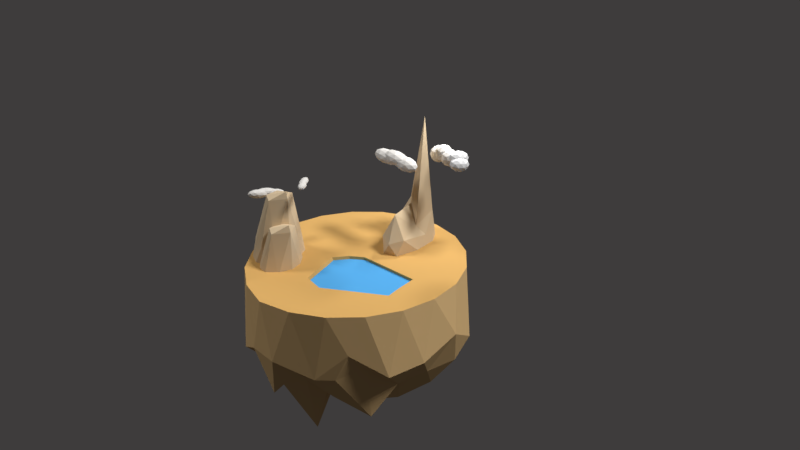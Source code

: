 # Source: Low_Poly_Floating_Island_only_one.blend  (saved by Blender 2.78.0; exported with 4.5.12 LTS)
import bpy
from mathutils import Matrix  # noqa: F401  (used for matrix-valued properties, if any)

bpy.ops.wm.read_factory_settings(use_empty=True)
scene = bpy.context.scene
scene.name = 'Scene'

# ---- collections
col_collection_1 = bpy.data.collections.new('Collection 1'); scene.collection.children.link(col_collection_1)

# ---- materials (node trees are filled in below, after node groups)
mat_material_007 = bpy.data.materials.new('Material.007')
mat_material_007.alpha_threshold = 0.0
mat_material_007.use_transparent_shadow = False
mat_material_007.diffuse_color = (0.7168, 0.6924, 0.6565, 1.0)
mat_material_007.roughness = 0.5
mat_material_005 = bpy.data.materials.new('Material.005')
mat_material_005.alpha_threshold = 0.0
mat_material_005.use_transparent_shadow = False
mat_material_005.diffuse_color = (0.6921, 0.539, 0.3485, 1.0)
mat_material_005.roughness = 0.5
mat_material_002 = bpy.data.materials.new('Material.002')
mat_material_002.alpha_threshold = 0.0
mat_material_002.use_transparent_shadow = False
mat_material_002.diffuse_color = (0.6939, 0.4678, 0.2195, 1.0)
mat_material_002.roughness = 0.5
mat_material_002.specular_intensity = 0.4688
mat_material_004 = bpy.data.materials.new('Material.004')
mat_material_004.alpha_threshold = 0.0
mat_material_004.use_transparent_shadow = False
mat_material_004.diffuse_color = (0.6799, 0.3994, 0.129, 1.0)
mat_material_004.roughness = 0.5
mat_material_006 = bpy.data.materials.new('Material.006')
mat_material_006.alpha_threshold = 0.0
mat_material_006.use_transparent_shadow = False
mat_material_006.diffuse_color = (0.09084, 0.3864, 0.7682, 1.0)
mat_material_006.roughness = 0.5

# ---- material node trees

# ---- world
world_world = bpy.data.worlds.new('World'); scene.world = world_world
world_world.color = (0.04825, 0.04525, 0.04525)
world_world.use_sun_shadow = False
world_world.sun_shadow_jitter_overblur = 0.0
world_world.cycles.sampling_method = 'MANUAL'

# ---- cameras
cam_camera = bpy.data.cameras.new('Camera')
cam_camera.clip_end = 100.0
cam_camera.lens = 35.0
cam_camera.sensor_width = 32.0
cam_camera.sensor_height = 18.0
cam_camera.ortho_scale = 7.314
cam_camera.dof.focus_distance = 0.0
cam_camera.dof.aperture_fstop = 128.0

# ---- lights
light_lamp = bpy.data.lights.new('Lamp', 'SUN')
light_lamp.transmission_factor = 0.0
light_lamp.cutoff_distance = 30.0
light_lamp.angle = 0.1993
light_lamp.energy = 1.0
light_lamp.shadow_buffer_clip_start = 1.001
light_lamp.shadow_soft_size = 0.1
light_lamp.shadow_cascade_max_distance = 1000.0
light_sun_001 = bpy.data.lights.new('Sun.001', 'POINT')
light_sun_001.transmission_factor = 0.0
light_sun_001.energy = 82.0
light_sun_001.shadow_buffer_clip_start = 0.5
light_sun_001.shadow_soft_size = 0.1
light_sun_001.shadow_maximum_resolution = 0.006
light_sun_001.use_absolute_resolution = True
light_sun = bpy.data.lights.new('Sun', 'SUN')
light_sun.transmission_factor = 0.0
light_sun.angle = 0.1993
light_sun.energy = 2.44
light_sun.shadow_buffer_clip_start = 0.5
light_sun.shadow_soft_size = 0.1
light_sun.shadow_cascade_max_distance = 1000.0

# ---- meshes
me_icosphere_013 = bpy.data.meshes.new('Icosphere.013')
me_icosphere_013.from_pydata([(0.9669, -0.3333, -1.0), (2.538, -1.151, -0.4472), (0.4752, -1.11, -0.4472), (-0.6084, -0.09862, -0.4472), (0.3189, 0.6454, -0.4472), (2.365, -0.04009, -0.4472), (1.568, -1.296, 0.4472), (-0.3131, -0.6672, 0.4472), (-0.3829, 0.4083, 0.4472), (1.349, 0.4808, 0.4472), (2.868, -0.6805, 0.4472), (0.9669, -0.3333, 1.0), (0.6884, -0.7933, -0.8507), (1.869, -0.8066, -0.8507), (1.541, -1.249, -0.5257), (2.768, -0.6612, -0.5257), (1.78, -0.1581, -0.8507), (-0.002688, -0.1803, -0.8507), (-0.2546, -0.6495, -0.5257), (0.5868, 0.2417, -0.8507), (-0.3233, 0.3742, -0.5257), (1.334, 0.4399, -0.5257), (3.044, -1.031, 2.936e-08), (2.93, -0.3731, 2.775e-08), (1.001, -1.345, 1.403e-08), (2.238, -1.378, 2.314e-08), (-0.6824, -0.4016, 3.768e-09), (-0.08241, -0.9832, 7.088e-09), (-0.2004, 0.6755, 5.433e-09), (-0.7155, 0.2278, 3.304e-09), (1.993, 0.3247, 1.97e-08), (0.7841, 0.7297, 1.1e-08), (2.457, -1.11, 0.5257), (0.5011, -1.072, 0.5257), (-0.5399, -0.1071, 0.5257), (0.3505, 0.5976, 0.5257), (2.295, -0.05398, 0.5257), (1.33, -0.9027, 0.8507), (2.048, -0.5249, 0.8507), (0.1942, -0.5226, 0.8507), (0.1413, 0.1137, 0.8507), (1.207, 0.1399, 0.8507), (4.108, -0.85, -1.0), (5.358, -1.557, -0.4472), (3.712, -1.659, -0.4472), (2.575, -0.6296, -0.4472), (3.379, 0.1567, -0.4472), (5.091, -0.4135, -0.4472), (4.643, -1.79, 0.4472), (2.932, -1.22, 0.4472), (2.745, -0.1039, 0.4472), (4.264, 0.04207, 0.4472), (5.529, -1.031, 0.4472), (4.108, -0.85, 1.0), (3.904, -1.335, -0.8507), (4.862, -1.272, -0.8507), (4.623, -1.746, -0.5257), (5.463, -1.024, -0.5257), (4.714, -0.6033, -0.8507), (3.215, -0.7232, -0.8507), (2.993, -1.203, -0.5257), (3.698, -0.2645, -0.8507), (2.813, -0.1408, -0.5257), (4.262, -0.003447, -0.5257), (5.683, -1.374, 2.644e-08), (5.512, -0.6971, 5.781e-08), (4.173, -1.872, -1.916e-08), (5.149, -1.815, -3.282e-09), (2.517, -0.9382, 8.711e-09), (3.173, -1.539, -1.451e-08), (2.88, 0.1798, 6.981e-08), (2.413, -0.2845, 4.103e-08), (4.76, -0.06318, 7.969e-08), (3.761, 0.2698, 8.435e-08), (5.301, -1.524, 0.5257), (3.736, -1.621, 0.5257), (2.651, -0.6408, 0.5257), (3.418, 0.1063, 0.5257), (5.048, -0.4368, 0.5257), (4.451, -1.412, 0.8507), (4.963, -0.9633, 0.8507), (3.435, -1.074, 0.8507), (3.315, -0.4142, 0.8507), (4.229, -0.3355, 0.8507), (2.563, -0.62, -0.6944), (4.054, -1.41, -0.1416), (2.02, -1.379, -0.1416), (0.8106, -0.3244, -0.1416), (1.776, 0.4066, -0.1416), (3.827, -0.2807, -0.1416), (3.035, -1.538, 0.7528), (1.102, -0.8917, 0.7528), (0.98, 0.2018, 0.7528), (2.742, 0.2642, 0.7528), (4.222, -0.8838, 0.7528), (2.381, -0.5573, 1.306), (2.278, -1.078, -0.545), (3.46, -1.092, -0.545), (3.11, -1.527, -0.2201), (4.255, -0.9103, -0.2201), (3.337, -0.4315, -0.545), (1.522, -0.4426, -0.545), (1.234, -0.8992, -0.2201), (2.122, -0.02401, -0.545), (1.111, 0.1431, -0.2201), (2.821, 0.1906, -0.2201), (4.454, -1.253, 0.3056), (4.309, -0.5852, 0.3056), (2.518, -1.605, 0.3056), (3.72, -1.625, 0.3056), (0.708, -0.6176, 0.3056), (1.388, -1.227, 0.3056), (1.188, 0.4603, 0.3056), (0.6424, 0.02308, 0.3056), (3.4, 0.1028, 0.3056), (2.206, 0.5028, 0.3056), (3.86, -1.33, 0.8314), (1.966, -1.314, 0.8314), (0.829, -0.3157, 0.8314), (1.74, 0.3819, 0.8314), (3.655, -0.2596, 0.8314), (2.765, -1.134, 1.156), (3.429, -0.7376, 1.156), (1.617, -0.7495, 1.156), (1.535, -0.1034, 1.156), (2.599, -0.07652, 1.156)], [], [(0, 13, 12), (1, 13, 15), (0, 12, 17), (0, 17, 19), (0, 19, 16), (1, 15, 22), (2, 14, 24), (3, 18, 26), (4, 20, 28), (5, 21, 30), (1, 22, 25), (2, 24, 27), (3, 26, 29), (4, 28, 31), (5, 30, 23), (6, 32, 37), (7, 33, 39), (8, 34, 40), (9, 35, 41), (10, 36, 38), (38, 41, 11), (38, 36, 41), (36, 9, 41), (41, 40, 11), (41, 35, 40), (35, 8, 40), (40, 39, 11), (40, 34, 39), (34, 7, 39), (39, 37, 11), (39, 33, 37), (33, 6, 37), (37, 38, 11), (37, 32, 38), (32, 10, 38), (23, 36, 10), (23, 30, 36), (30, 9, 36), (31, 35, 9), (31, 28, 35), (28, 8, 35), (29, 34, 8), (29, 26, 34), (26, 7, 34), (27, 33, 7), (27, 24, 33), (24, 6, 33), (25, 32, 6), (25, 22, 32), (22, 10, 32), (30, 31, 9), (30, 21, 31), (21, 4, 31), (28, 29, 8), (28, 20, 29), (20, 3, 29), (26, 27, 7), (26, 18, 27), (18, 2, 27), (24, 25, 6), (24, 14, 25), (14, 1, 25), (22, 23, 10), (22, 15, 23), (15, 5, 23), (16, 21, 5), (16, 19, 21), (19, 4, 21), (19, 20, 4), (19, 17, 20), (17, 3, 20), (17, 18, 3), (17, 12, 18), (12, 2, 18), (15, 16, 5), (15, 13, 16), (13, 0, 16), (12, 14, 2), (12, 13, 14), (13, 1, 14), (42, 55, 54), (43, 55, 57), (42, 54, 59), (42, 59, 61), (42, 61, 58), (43, 57, 64), (44, 56, 66), (45, 60, 68), (46, 62, 70), (47, 63, 72), (43, 64, 67), (44, 66, 69), (45, 68, 71), (46, 70, 73), (47, 72, 65), (48, 74, 79), (49, 75, 81), (50, 76, 82), (51, 77, 83), (52, 78, 80), (80, 83, 53), (80, 78, 83), (78, 51, 83), (83, 82, 53), (83, 77, 82), (77, 50, 82), (82, 81, 53), (82, 76, 81), (76, 49, 81), (81, 79, 53), (81, 75, 79), (75, 48, 79), (79, 80, 53), (79, 74, 80), (74, 52, 80), (65, 78, 52), (65, 72, 78), (72, 51, 78), (73, 77, 51), (73, 70, 77), (70, 50, 77), (71, 76, 50), (71, 68, 76), (68, 49, 76), (69, 75, 49), (69, 66, 75), (66, 48, 75), (67, 74, 48), (67, 64, 74), (64, 52, 74), (72, 73, 51), (72, 63, 73), (63, 46, 73), (70, 71, 50), (70, 62, 71), (62, 45, 71), (68, 69, 49), (68, 60, 69), (60, 44, 69), (66, 67, 48), (66, 56, 67), (56, 43, 67), (64, 65, 52), (64, 57, 65), (57, 47, 65), (58, 63, 47), (58, 61, 63), (61, 46, 63), (61, 62, 46), (61, 59, 62), (59, 45, 62), (59, 60, 45), (59, 54, 60), (54, 44, 60), (57, 58, 47), (57, 55, 58), (55, 42, 58), (54, 56, 44), (54, 55, 56), (55, 43, 56), (84, 97, 96), (85, 97, 99), (84, 96, 101), (84, 101, 103), (84, 103, 100), (85, 99, 106), (86, 98, 108), (87, 102, 110), (88, 104, 112), (89, 105, 114), (85, 106, 109), (86, 108, 111), (87, 110, 113), (88, 112, 115), (89, 114, 107), (90, 116, 121), (91, 117, 123), (92, 118, 124), (93, 119, 125), (94, 120, 122), (122, 125, 95), (122, 120, 125), (120, 93, 125), (125, 124, 95), (125, 119, 124), (119, 92, 124), (124, 123, 95), (124, 118, 123), (118, 91, 123), (123, 121, 95), (123, 117, 121), (117, 90, 121), (121, 122, 95), (121, 116, 122), (116, 94, 122), (107, 120, 94), (107, 114, 120), (114, 93, 120), (115, 119, 93), (115, 112, 119), (112, 92, 119), (113, 118, 92), (113, 110, 118), (110, 91, 118), (111, 117, 91), (111, 108, 117), (108, 90, 117), (109, 116, 90), (109, 106, 116), (106, 94, 116), (114, 115, 93), (114, 105, 115), (105, 88, 115), (112, 113, 92), (112, 104, 113), (104, 87, 113), (110, 111, 91), (110, 102, 111), (102, 86, 111), (108, 109, 90), (108, 98, 109), (98, 85, 109), (106, 107, 94), (106, 99, 107), (99, 89, 107), (100, 105, 89), (100, 103, 105), (103, 88, 105), (103, 104, 88), (103, 101, 104), (101, 87, 104), (101, 102, 87), (101, 96, 102), (96, 86, 102), (99, 100, 89), (99, 97, 100), (97, 84, 100), (96, 98, 86), (96, 97, 98), (97, 85, 98)])
me_icosphere_013.materials.append(mat_material_007)
me_icosphere_013.use_remesh_preserve_volume = False
me_icosphere_013.use_remesh_preserve_attributes = False
me_icosphere_013.use_mirror_vertex_groups = False
me_icosphere_013.update()
me_icosphere_012 = bpy.data.meshes.new('Icosphere.012')
me_icosphere_012.from_pydata([(0.0, 0.0, -1.0), (0.7236, -0.5257, -0.4472), (-0.2764, -0.8506, -0.4472), (-0.8944, 0.0, -0.4472), (-0.2764, 0.8506, -0.4472), (0.7236, 0.5257, -0.4472), (0.2764, -0.8506, 0.4472), (-0.7236, -0.5257, 0.4472), (-0.7236, 0.5257, 0.4472), (0.2764, 0.8506, 0.4472), (0.8944, 0.0, 0.4472), (0.0, 0.0, 1.0), (-0.1625, -0.5, -0.8507), (0.4253, -0.309, -0.8507), (0.2629, -0.809, -0.5257), (0.8506, 0.0, -0.5257), (0.4253, 0.309, -0.8507), (-0.5257, 0.0, -0.8507), (-0.6882, -0.5, -0.5257), (-0.1625, 0.5, -0.8507), (-0.6882, 0.5, -0.5257), (0.2629, 0.809, -0.5257), (0.9511, -0.309, 0.0), (0.9511, 0.309, 0.0), (0.0, -1.0, 0.0), (0.5878, -0.809, 0.0), (-0.9511, -0.309, 0.0), (-0.5878, -0.809, 0.0), (-0.5878, 0.809, 0.0), (-0.9511, 0.309, 0.0), (0.5878, 0.809, 0.0), (0.0, 1.0, 0.0), (0.6882, -0.5, 0.5257), (-0.2629, -0.809, 0.5257), (-0.8506, 0.0, 0.5257), (-0.2629, 0.809, 0.5257), (0.6882, 0.5, 0.5257), (0.1625, -0.5, 0.8507), (0.5257, 0.0, 0.8507), (-0.4253, -0.309, 0.8507), (-0.4253, 0.309, 0.8507), (0.1625, 0.5, 0.8507)], [], [(0, 13, 12), (1, 13, 15), (0, 12, 17), (0, 17, 19), (0, 19, 16), (1, 15, 22), (2, 14, 24), (3, 18, 26), (4, 20, 28), (5, 21, 30), (1, 22, 25), (2, 24, 27), (3, 26, 29), (4, 28, 31), (5, 30, 23), (6, 32, 37), (7, 33, 39), (8, 34, 40), (9, 35, 41), (10, 36, 38), (38, 41, 11), (38, 36, 41), (36, 9, 41), (41, 40, 11), (41, 35, 40), (35, 8, 40), (40, 39, 11), (40, 34, 39), (34, 7, 39), (39, 37, 11), (39, 33, 37), (33, 6, 37), (37, 38, 11), (37, 32, 38), (32, 10, 38), (23, 36, 10), (23, 30, 36), (30, 9, 36), (31, 35, 9), (31, 28, 35), (28, 8, 35), (29, 34, 8), (29, 26, 34), (26, 7, 34), (27, 33, 7), (27, 24, 33), (24, 6, 33), (25, 32, 6), (25, 22, 32), (22, 10, 32), (30, 31, 9), (30, 21, 31), (21, 4, 31), (28, 29, 8), (28, 20, 29), (20, 3, 29), (26, 27, 7), (26, 18, 27), (18, 2, 27), (24, 25, 6), (24, 14, 25), (14, 1, 25), (22, 23, 10), (22, 15, 23), (15, 5, 23), (16, 21, 5), (16, 19, 21), (19, 4, 21), (19, 20, 4), (19, 17, 20), (17, 3, 20), (17, 18, 3), (17, 12, 18), (12, 2, 18), (15, 16, 5), (15, 13, 16), (13, 0, 16), (12, 14, 2), (12, 13, 14), (13, 1, 14)])
me_icosphere_012.use_remesh_preserve_volume = False
me_icosphere_012.use_remesh_preserve_attributes = False
me_icosphere_012.use_mirror_vertex_groups = False
me_icosphere_012.update()
me_icosphere_011 = bpy.data.meshes.new('Icosphere.011')
me_icosphere_011.from_pydata([(0.0, 0.0, -1.0), (0.7236, -0.5257, -0.4472), (-0.2764, -0.8506, -0.4472), (-0.8944, 0.0, -0.4472), (-0.2764, 0.8506, -0.4472), (0.7236, 0.5257, -0.4472), (0.2764, -0.8506, 0.4472), (-0.7236, -0.5257, 0.4472), (-0.7236, 0.5257, 0.4472), (0.2764, 0.8506, 0.4472), (0.8944, 0.0, 0.4472), (0.0, 0.0, 1.0), (-0.1625, -0.5, -0.8507), (0.4253, -0.309, -0.8507), (0.2629, -0.809, -0.5257), (0.8506, 0.0, -0.5257), (0.4253, 0.309, -0.8507), (-0.5257, 0.0, -0.8507), (-0.6882, -0.5, -0.5257), (-0.1625, 0.5, -0.8507), (-0.6882, 0.5, -0.5257), (0.2629, 0.809, -0.5257), (0.9511, -0.309, 0.0), (0.9511, 0.309, 0.0), (0.0, -1.0, 0.0), (0.5878, -0.809, 0.0), (-0.9511, -0.309, 0.0), (-0.5878, -0.809, 0.0), (-0.5878, 0.809, 0.0), (-0.9511, 0.309, 0.0), (0.5878, 0.809, 0.0), (0.0, 1.0, 0.0), (0.6882, -0.5, 0.5257), (-0.2629, -0.809, 0.5257), (-0.8506, 0.0, 0.5257), (-0.2629, 0.809, 0.5257), (0.6882, 0.5, 0.5257), (0.1625, -0.5, 0.8507), (0.5257, 0.0, 0.8507), (-0.4253, -0.309, 0.8507), (-0.4253, 0.309, 0.8507), (0.1625, 0.5, 0.8507)], [], [(0, 13, 12), (1, 13, 15), (0, 12, 17), (0, 17, 19), (0, 19, 16), (1, 15, 22), (2, 14, 24), (3, 18, 26), (4, 20, 28), (5, 21, 30), (1, 22, 25), (2, 24, 27), (3, 26, 29), (4, 28, 31), (5, 30, 23), (6, 32, 37), (7, 33, 39), (8, 34, 40), (9, 35, 41), (10, 36, 38), (38, 41, 11), (38, 36, 41), (36, 9, 41), (41, 40, 11), (41, 35, 40), (35, 8, 40), (40, 39, 11), (40, 34, 39), (34, 7, 39), (39, 37, 11), (39, 33, 37), (33, 6, 37), (37, 38, 11), (37, 32, 38), (32, 10, 38), (23, 36, 10), (23, 30, 36), (30, 9, 36), (31, 35, 9), (31, 28, 35), (28, 8, 35), (29, 34, 8), (29, 26, 34), (26, 7, 34), (27, 33, 7), (27, 24, 33), (24, 6, 33), (25, 32, 6), (25, 22, 32), (22, 10, 32), (30, 31, 9), (30, 21, 31), (21, 4, 31), (28, 29, 8), (28, 20, 29), (20, 3, 29), (26, 27, 7), (26, 18, 27), (18, 2, 27), (24, 25, 6), (24, 14, 25), (14, 1, 25), (22, 23, 10), (22, 15, 23), (15, 5, 23), (16, 21, 5), (16, 19, 21), (19, 4, 21), (19, 20, 4), (19, 17, 20), (17, 3, 20), (17, 18, 3), (17, 12, 18), (12, 2, 18), (15, 16, 5), (15, 13, 16), (13, 0, 16), (12, 14, 2), (12, 13, 14), (13, 1, 14)])
me_icosphere_011.use_remesh_preserve_volume = False
me_icosphere_011.use_remesh_preserve_attributes = False
me_icosphere_011.use_mirror_vertex_groups = False
me_icosphere_011.update()
me_icosphere_010 = bpy.data.meshes.new('Icosphere.010')
me_icosphere_010.from_pydata([(0.9669, -0.3333, -1.0), (2.538, -1.151, -0.4472), (0.4752, -1.11, -0.4472), (-0.6084, -0.09862, -0.4472), (0.3189, 0.6454, -0.4472), (2.365, -0.04009, -0.4472), (1.568, -1.296, 0.4472), (-0.3131, -0.6672, 0.4472), (-0.3829, 0.4083, 0.4472), (1.349, 0.4808, 0.4472), (2.868, -0.6805, 0.4472), (0.9669, -0.3333, 1.0), (0.6884, -0.7933, -0.8507), (1.869, -0.8066, -0.8507), (1.541, -1.249, -0.5257), (2.768, -0.6612, -0.5257), (1.78, -0.1581, -0.8507), (-0.002688, -0.1803, -0.8507), (-0.2546, -0.6495, -0.5257), (0.5868, 0.2417, -0.8507), (-0.3233, 0.3742, -0.5257), (1.334, 0.4399, -0.5257), (3.044, -1.031, 2.936e-08), (2.93, -0.3731, 2.775e-08), (1.001, -1.345, 1.403e-08), (2.238, -1.378, 2.314e-08), (-0.6824, -0.4016, 3.768e-09), (-0.08241, -0.9832, 7.088e-09), (-0.2004, 0.6755, 5.433e-09), (-0.7155, 0.2278, 3.304e-09), (1.993, 0.3247, 1.97e-08), (0.7841, 0.7297, 1.1e-08), (2.457, -1.11, 0.5257), (0.5011, -1.072, 0.5257), (-0.5399, -0.1071, 0.5257), (0.3505, 0.5976, 0.5257), (2.295, -0.05398, 0.5257), (1.33, -0.9027, 0.8507), (2.048, -0.5249, 0.8507), (0.1942, -0.5226, 0.8507), (0.1413, 0.1137, 0.8507), (1.207, 0.1399, 0.8507), (4.108, -0.85, -1.0), (5.358, -1.557, -0.4472), (3.712, -1.659, -0.4472), (2.575, -0.6296, -0.4472), (3.379, 0.1567, -0.4472), (5.091, -0.4135, -0.4472), (4.643, -1.79, 0.4472), (2.932, -1.22, 0.4472), (2.745, -0.1039, 0.4472), (4.264, 0.04207, 0.4472), (5.529, -1.031, 0.4472), (4.108, -0.85, 1.0), (3.904, -1.335, -0.8507), (4.862, -1.272, -0.8507), (4.623, -1.746, -0.5257), (5.463, -1.024, -0.5257), (4.714, -0.6033, -0.8507), (3.215, -0.7232, -0.8507), (2.993, -1.203, -0.5257), (3.698, -0.2645, -0.8507), (2.813, -0.1408, -0.5257), (4.262, -0.003447, -0.5257), (5.683, -1.374, 2.644e-08), (5.512, -0.6971, 5.781e-08), (4.173, -1.872, -1.916e-08), (5.149, -1.815, -3.282e-09), (2.517, -0.9382, 8.711e-09), (3.173, -1.539, -1.451e-08), (2.88, 0.1798, 6.981e-08), (2.413, -0.2845, 4.103e-08), (4.76, -0.06318, 7.969e-08), (3.761, 0.2698, 8.435e-08), (5.301, -1.524, 0.5257), (3.736, -1.621, 0.5257), (2.651, -0.6408, 0.5257), (3.418, 0.1063, 0.5257), (5.048, -0.4368, 0.5257), (4.451, -1.412, 0.8507), (4.963, -0.9633, 0.8507), (3.435, -1.074, 0.8507), (3.315, -0.4142, 0.8507), (4.229, -0.3355, 0.8507), (2.563, -0.62, -0.6944), (4.054, -1.41, -0.1416), (2.02, -1.379, -0.1416), (0.8106, -0.3244, -0.1416), (1.776, 0.4066, -0.1416), (3.827, -0.2807, -0.1416), (3.035, -1.538, 0.7528), (1.102, -0.8917, 0.7528), (0.98, 0.2018, 0.7528), (2.742, 0.2642, 0.7528), (4.222, -0.8838, 0.7528), (2.381, -0.5573, 1.306), (2.278, -1.078, -0.545), (3.46, -1.092, -0.545), (3.11, -1.527, -0.2201), (4.255, -0.9103, -0.2201), (3.337, -0.4315, -0.545), (1.522, -0.4426, -0.545), (1.234, -0.8992, -0.2201), (2.122, -0.02401, -0.545), (1.111, 0.1431, -0.2201), (2.821, 0.1906, -0.2201), (4.454, -1.253, 0.3056), (4.309, -0.5852, 0.3056), (2.518, -1.605, 0.3056), (3.72, -1.625, 0.3056), (0.708, -0.6176, 0.3056), (1.388, -1.227, 0.3056), (1.188, 0.4603, 0.3056), (0.6424, 0.02308, 0.3056), (3.4, 0.1028, 0.3056), (2.206, 0.5028, 0.3056), (3.86, -1.33, 0.8314), (1.966, -1.314, 0.8314), (0.829, -0.3157, 0.8314), (1.74, 0.3819, 0.8314), (3.655, -0.2596, 0.8314), (2.765, -1.134, 1.156), (3.429, -0.7376, 1.156), (1.617, -0.7495, 1.156), (1.535, -0.1034, 1.156), (2.599, -0.07652, 1.156)], [], [(0, 13, 12), (1, 13, 15), (0, 12, 17), (0, 17, 19), (0, 19, 16), (1, 15, 22), (2, 14, 24), (3, 18, 26), (4, 20, 28), (5, 21, 30), (1, 22, 25), (2, 24, 27), (3, 26, 29), (4, 28, 31), (5, 30, 23), (6, 32, 37), (7, 33, 39), (8, 34, 40), (9, 35, 41), (10, 36, 38), (38, 41, 11), (38, 36, 41), (36, 9, 41), (41, 40, 11), (41, 35, 40), (35, 8, 40), (40, 39, 11), (40, 34, 39), (34, 7, 39), (39, 37, 11), (39, 33, 37), (33, 6, 37), (37, 38, 11), (37, 32, 38), (32, 10, 38), (23, 36, 10), (23, 30, 36), (30, 9, 36), (31, 35, 9), (31, 28, 35), (28, 8, 35), (29, 34, 8), (29, 26, 34), (26, 7, 34), (27, 33, 7), (27, 24, 33), (24, 6, 33), (25, 32, 6), (25, 22, 32), (22, 10, 32), (30, 31, 9), (30, 21, 31), (21, 4, 31), (28, 29, 8), (28, 20, 29), (20, 3, 29), (26, 27, 7), (26, 18, 27), (18, 2, 27), (24, 25, 6), (24, 14, 25), (14, 1, 25), (22, 23, 10), (22, 15, 23), (15, 5, 23), (16, 21, 5), (16, 19, 21), (19, 4, 21), (19, 20, 4), (19, 17, 20), (17, 3, 20), (17, 18, 3), (17, 12, 18), (12, 2, 18), (15, 16, 5), (15, 13, 16), (13, 0, 16), (12, 14, 2), (12, 13, 14), (13, 1, 14), (42, 55, 54), (43, 55, 57), (42, 54, 59), (42, 59, 61), (42, 61, 58), (43, 57, 64), (44, 56, 66), (45, 60, 68), (46, 62, 70), (47, 63, 72), (43, 64, 67), (44, 66, 69), (45, 68, 71), (46, 70, 73), (47, 72, 65), (48, 74, 79), (49, 75, 81), (50, 76, 82), (51, 77, 83), (52, 78, 80), (80, 83, 53), (80, 78, 83), (78, 51, 83), (83, 82, 53), (83, 77, 82), (77, 50, 82), (82, 81, 53), (82, 76, 81), (76, 49, 81), (81, 79, 53), (81, 75, 79), (75, 48, 79), (79, 80, 53), (79, 74, 80), (74, 52, 80), (65, 78, 52), (65, 72, 78), (72, 51, 78), (73, 77, 51), (73, 70, 77), (70, 50, 77), (71, 76, 50), (71, 68, 76), (68, 49, 76), (69, 75, 49), (69, 66, 75), (66, 48, 75), (67, 74, 48), (67, 64, 74), (64, 52, 74), (72, 73, 51), (72, 63, 73), (63, 46, 73), (70, 71, 50), (70, 62, 71), (62, 45, 71), (68, 69, 49), (68, 60, 69), (60, 44, 69), (66, 67, 48), (66, 56, 67), (56, 43, 67), (64, 65, 52), (64, 57, 65), (57, 47, 65), (58, 63, 47), (58, 61, 63), (61, 46, 63), (61, 62, 46), (61, 59, 62), (59, 45, 62), (59, 60, 45), (59, 54, 60), (54, 44, 60), (57, 58, 47), (57, 55, 58), (55, 42, 58), (54, 56, 44), (54, 55, 56), (55, 43, 56), (84, 97, 96), (85, 97, 99), (84, 96, 101), (84, 101, 103), (84, 103, 100), (85, 99, 106), (86, 98, 108), (87, 102, 110), (88, 104, 112), (89, 105, 114), (85, 106, 109), (86, 108, 111), (87, 110, 113), (88, 112, 115), (89, 114, 107), (90, 116, 121), (91, 117, 123), (92, 118, 124), (93, 119, 125), (94, 120, 122), (122, 125, 95), (122, 120, 125), (120, 93, 125), (125, 124, 95), (125, 119, 124), (119, 92, 124), (124, 123, 95), (124, 118, 123), (118, 91, 123), (123, 121, 95), (123, 117, 121), (117, 90, 121), (121, 122, 95), (121, 116, 122), (116, 94, 122), (107, 120, 94), (107, 114, 120), (114, 93, 120), (115, 119, 93), (115, 112, 119), (112, 92, 119), (113, 118, 92), (113, 110, 118), (110, 91, 118), (111, 117, 91), (111, 108, 117), (108, 90, 117), (109, 116, 90), (109, 106, 116), (106, 94, 116), (114, 115, 93), (114, 105, 115), (105, 88, 115), (112, 113, 92), (112, 104, 113), (104, 87, 113), (110, 111, 91), (110, 102, 111), (102, 86, 111), (108, 109, 90), (108, 98, 109), (98, 85, 109), (106, 107, 94), (106, 99, 107), (99, 89, 107), (100, 105, 89), (100, 103, 105), (103, 88, 105), (103, 104, 88), (103, 101, 104), (101, 87, 104), (101, 102, 87), (101, 96, 102), (96, 86, 102), (99, 100, 89), (99, 97, 100), (97, 84, 100), (96, 98, 86), (96, 97, 98), (97, 85, 98)])
me_icosphere_010.materials.append(mat_material_007)
me_icosphere_010.use_remesh_preserve_volume = False
me_icosphere_010.use_remesh_preserve_attributes = False
me_icosphere_010.use_mirror_vertex_groups = False
me_icosphere_010.update()
me_icosphere_009 = bpy.data.meshes.new('Icosphere.009')
me_icosphere_009.from_pydata([(0.9669, -0.3333, -1.0), (2.538, -1.151, -0.4472), (0.4752, -1.11, -0.4472), (-0.6084, -0.09862, -0.4472), (0.3189, 0.6454, -0.4472), (2.365, -0.04009, -0.4472), (1.568, -1.296, 0.4472), (-0.3131, -0.6672, 0.4472), (-0.3829, 0.4083, 0.4472), (1.349, 0.4808, 0.4472), (2.868, -0.6805, 0.4472), (0.9669, -0.3333, 1.0), (0.6884, -0.7933, -0.8507), (1.869, -0.8066, -0.8507), (1.541, -1.249, -0.5257), (2.768, -0.6612, -0.5257), (1.78, -0.1581, -0.8507), (-0.002688, -0.1803, -0.8507), (-0.2546, -0.6495, -0.5257), (0.5868, 0.2417, -0.8507), (-0.3233, 0.3742, -0.5257), (1.334, 0.4399, -0.5257), (3.044, -1.031, 2.936e-08), (2.93, -0.3731, 2.775e-08), (1.001, -1.345, 1.403e-08), (2.238, -1.378, 2.314e-08), (-0.6824, -0.4016, 3.768e-09), (-0.08241, -0.9832, 7.088e-09), (-0.2004, 0.6755, 5.433e-09), (-0.7155, 0.2278, 3.304e-09), (1.993, 0.3247, 1.97e-08), (0.7841, 0.7297, 1.1e-08), (2.457, -1.11, 0.5257), (0.5011, -1.072, 0.5257), (-0.5399, -0.1071, 0.5257), (0.3505, 0.5976, 0.5257), (2.295, -0.05398, 0.5257), (1.33, -0.9027, 0.8507), (2.048, -0.5249, 0.8507), (0.1942, -0.5226, 0.8507), (0.1413, 0.1137, 0.8507), (1.207, 0.1399, 0.8507), (4.108, -0.85, -1.0), (5.358, -1.557, -0.4472), (3.712, -1.659, -0.4472), (2.575, -0.6296, -0.4472), (3.379, 0.1567, -0.4472), (5.091, -0.4135, -0.4472), (4.643, -1.79, 0.4472), (2.932, -1.22, 0.4472), (2.745, -0.1039, 0.4472), (4.264, 0.04207, 0.4472), (5.529, -1.031, 0.4472), (4.108, -0.85, 1.0), (3.904, -1.335, -0.8507), (4.862, -1.272, -0.8507), (4.623, -1.746, -0.5257), (5.463, -1.024, -0.5257), (4.714, -0.6033, -0.8507), (3.215, -0.7232, -0.8507), (2.993, -1.203, -0.5257), (3.698, -0.2645, -0.8507), (2.813, -0.1408, -0.5257), (4.262, -0.003447, -0.5257), (5.683, -1.374, 2.644e-08), (5.512, -0.6971, 5.781e-08), (4.173, -1.872, -1.916e-08), (5.149, -1.815, -3.282e-09), (2.517, -0.9382, 8.711e-09), (3.173, -1.539, -1.451e-08), (2.88, 0.1798, 6.981e-08), (2.413, -0.2845, 4.103e-08), (4.76, -0.06318, 7.969e-08), (3.761, 0.2698, 8.435e-08), (5.301, -1.524, 0.5257), (3.736, -1.621, 0.5257), (2.651, -0.6408, 0.5257), (3.418, 0.1063, 0.5257), (5.048, -0.4368, 0.5257), (4.451, -1.412, 0.8507), (4.963, -0.9633, 0.8507), (3.435, -1.074, 0.8507), (3.315, -0.4142, 0.8507), (4.229, -0.3355, 0.8507), (2.563, -0.62, -0.6944), (4.054, -1.41, -0.1416), (2.02, -1.379, -0.1416), (0.8106, -0.3244, -0.1416), (1.776, 0.4066, -0.1416), (3.827, -0.2807, -0.1416), (3.035, -1.538, 0.7528), (1.102, -0.8917, 0.7528), (0.98, 0.2018, 0.7528), (2.742, 0.2642, 0.7528), (4.222, -0.8838, 0.7528), (2.381, -0.5573, 1.306), (2.278, -1.078, -0.545), (3.46, -1.092, -0.545), (3.11, -1.527, -0.2201), (4.255, -0.9103, -0.2201), (3.337, -0.4315, -0.545), (1.522, -0.4426, -0.545), (1.234, -0.8992, -0.2201), (2.122, -0.02401, -0.545), (1.111, 0.1431, -0.2201), (2.821, 0.1906, -0.2201), (4.454, -1.253, 0.3056), (4.309, -0.5852, 0.3056), (2.518, -1.605, 0.3056), (3.72, -1.625, 0.3056), (0.708, -0.6176, 0.3056), (1.388, -1.227, 0.3056), (1.188, 0.4603, 0.3056), (0.6424, 0.02308, 0.3056), (3.4, 0.1028, 0.3056), (2.206, 0.5028, 0.3056), (3.86, -1.33, 0.8314), (1.966, -1.314, 0.8314), (0.829, -0.3157, 0.8314), (1.74, 0.3819, 0.8314), (3.655, -0.2596, 0.8314), (2.765, -1.134, 1.156), (3.429, -0.7376, 1.156), (1.617, -0.7495, 1.156), (1.535, -0.1034, 1.156), (2.599, -0.07652, 1.156)], [], [(0, 13, 12), (1, 13, 15), (0, 12, 17), (0, 17, 19), (0, 19, 16), (1, 15, 22), (2, 14, 24), (3, 18, 26), (4, 20, 28), (5, 21, 30), (1, 22, 25), (2, 24, 27), (3, 26, 29), (4, 28, 31), (5, 30, 23), (6, 32, 37), (7, 33, 39), (8, 34, 40), (9, 35, 41), (10, 36, 38), (38, 41, 11), (38, 36, 41), (36, 9, 41), (41, 40, 11), (41, 35, 40), (35, 8, 40), (40, 39, 11), (40, 34, 39), (34, 7, 39), (39, 37, 11), (39, 33, 37), (33, 6, 37), (37, 38, 11), (37, 32, 38), (32, 10, 38), (23, 36, 10), (23, 30, 36), (30, 9, 36), (31, 35, 9), (31, 28, 35), (28, 8, 35), (29, 34, 8), (29, 26, 34), (26, 7, 34), (27, 33, 7), (27, 24, 33), (24, 6, 33), (25, 32, 6), (25, 22, 32), (22, 10, 32), (30, 31, 9), (30, 21, 31), (21, 4, 31), (28, 29, 8), (28, 20, 29), (20, 3, 29), (26, 27, 7), (26, 18, 27), (18, 2, 27), (24, 25, 6), (24, 14, 25), (14, 1, 25), (22, 23, 10), (22, 15, 23), (15, 5, 23), (16, 21, 5), (16, 19, 21), (19, 4, 21), (19, 20, 4), (19, 17, 20), (17, 3, 20), (17, 18, 3), (17, 12, 18), (12, 2, 18), (15, 16, 5), (15, 13, 16), (13, 0, 16), (12, 14, 2), (12, 13, 14), (13, 1, 14), (42, 55, 54), (43, 55, 57), (42, 54, 59), (42, 59, 61), (42, 61, 58), (43, 57, 64), (44, 56, 66), (45, 60, 68), (46, 62, 70), (47, 63, 72), (43, 64, 67), (44, 66, 69), (45, 68, 71), (46, 70, 73), (47, 72, 65), (48, 74, 79), (49, 75, 81), (50, 76, 82), (51, 77, 83), (52, 78, 80), (80, 83, 53), (80, 78, 83), (78, 51, 83), (83, 82, 53), (83, 77, 82), (77, 50, 82), (82, 81, 53), (82, 76, 81), (76, 49, 81), (81, 79, 53), (81, 75, 79), (75, 48, 79), (79, 80, 53), (79, 74, 80), (74, 52, 80), (65, 78, 52), (65, 72, 78), (72, 51, 78), (73, 77, 51), (73, 70, 77), (70, 50, 77), (71, 76, 50), (71, 68, 76), (68, 49, 76), (69, 75, 49), (69, 66, 75), (66, 48, 75), (67, 74, 48), (67, 64, 74), (64, 52, 74), (72, 73, 51), (72, 63, 73), (63, 46, 73), (70, 71, 50), (70, 62, 71), (62, 45, 71), (68, 69, 49), (68, 60, 69), (60, 44, 69), (66, 67, 48), (66, 56, 67), (56, 43, 67), (64, 65, 52), (64, 57, 65), (57, 47, 65), (58, 63, 47), (58, 61, 63), (61, 46, 63), (61, 62, 46), (61, 59, 62), (59, 45, 62), (59, 60, 45), (59, 54, 60), (54, 44, 60), (57, 58, 47), (57, 55, 58), (55, 42, 58), (54, 56, 44), (54, 55, 56), (55, 43, 56), (84, 97, 96), (85, 97, 99), (84, 96, 101), (84, 101, 103), (84, 103, 100), (85, 99, 106), (86, 98, 108), (87, 102, 110), (88, 104, 112), (89, 105, 114), (85, 106, 109), (86, 108, 111), (87, 110, 113), (88, 112, 115), (89, 114, 107), (90, 116, 121), (91, 117, 123), (92, 118, 124), (93, 119, 125), (94, 120, 122), (122, 125, 95), (122, 120, 125), (120, 93, 125), (125, 124, 95), (125, 119, 124), (119, 92, 124), (124, 123, 95), (124, 118, 123), (118, 91, 123), (123, 121, 95), (123, 117, 121), (117, 90, 121), (121, 122, 95), (121, 116, 122), (116, 94, 122), (107, 120, 94), (107, 114, 120), (114, 93, 120), (115, 119, 93), (115, 112, 119), (112, 92, 119), (113, 118, 92), (113, 110, 118), (110, 91, 118), (111, 117, 91), (111, 108, 117), (108, 90, 117), (109, 116, 90), (109, 106, 116), (106, 94, 116), (114, 115, 93), (114, 105, 115), (105, 88, 115), (112, 113, 92), (112, 104, 113), (104, 87, 113), (110, 111, 91), (110, 102, 111), (102, 86, 111), (108, 109, 90), (108, 98, 109), (98, 85, 109), (106, 107, 94), (106, 99, 107), (99, 89, 107), (100, 105, 89), (100, 103, 105), (103, 88, 105), (103, 104, 88), (103, 101, 104), (101, 87, 104), (101, 102, 87), (101, 96, 102), (96, 86, 102), (99, 100, 89), (99, 97, 100), (97, 84, 100), (96, 98, 86), (96, 97, 98), (97, 85, 98)])
me_icosphere_009.materials.append(mat_material_007)
me_icosphere_009.use_remesh_preserve_volume = False
me_icosphere_009.use_remesh_preserve_attributes = False
me_icosphere_009.use_mirror_vertex_groups = False
me_icosphere_009.update()
me_icosphere_008 = bpy.data.meshes.new('Icosphere.008')
me_icosphere_008.from_pydata([(0.0, 0.0, -1.0), (0.7236, -0.5257, -0.4472), (-0.2764, -0.8506, -0.4472), (-0.8944, 0.0, -0.4472), (-0.2764, 0.8506, -0.4472), (0.7236, 0.5257, -0.4472), (0.2764, -0.8506, 0.4472), (-0.7236, -0.5257, 0.4472), (-0.7236, 0.5257, 0.4472), (0.2764, 0.8506, 0.4472), (0.8944, 0.0, 0.4472), (0.0, 0.0, 1.0), (-0.1625, -0.5, -0.8507), (0.4253, -0.309, -0.8507), (0.2629, -0.809, -0.5257), (0.8506, 0.0, -0.5257), (0.4253, 0.309, -0.8507), (-0.5257, 0.0, -0.8507), (-0.6882, -0.5, -0.5257), (-0.1625, 0.5, -0.8507), (-0.6882, 0.5, -0.5257), (0.2629, 0.809, -0.5257), (0.9511, -0.309, 0.0), (0.9511, 0.309, 0.0), (0.0, -1.0, 0.0), (0.5878, -0.809, 0.0), (-0.9511, -0.309, 0.0), (-0.5878, -0.809, 0.0), (-0.5878, 0.809, 0.0), (-0.9511, 0.309, 0.0), (0.5878, 0.809, 0.0), (0.0, 1.0, 0.0), (0.6882, -0.5, 0.5257), (-0.2629, -0.809, 0.5257), (-0.8506, 0.0, 0.5257), (-0.2629, 0.809, 0.5257), (0.6882, 0.5, 0.5257), (0.1625, -0.5, 0.8507), (0.5257, 0.0, 0.8507), (-0.4253, -0.309, 0.8507), (-0.4253, 0.309, 0.8507), (0.1625, 0.5, 0.8507), (1.643, -9.537e-07, -1.0), (2.366, -0.5257, -0.4472), (1.366, -0.8507, -0.4472), (0.7483, -9.537e-07, -0.4472), (1.366, 0.8506, -0.4472), (2.366, 0.5257, -0.4472), (1.919, -0.8507, 0.4472), (0.9191, -0.5257, 0.4472), (0.9191, 0.5257, 0.4472), (1.919, 0.8506, 0.4472), (2.537, -9.537e-07, 0.4472), (1.643, -9.537e-07, 1.0), (1.48, -0.5, -0.8507), (2.068, -0.309, -0.8507), (1.906, -0.809, -0.5257), (2.493, -9.537e-07, -0.5257), (2.068, 0.309, -0.8507), (1.117, -9.537e-07, -0.8507), (0.9545, -0.5, -0.5257), (1.48, 0.5, -0.8507), (0.9545, 0.5, -0.5257), (1.906, 0.809, -0.5257), (2.594, -0.309, -1.689e-08), (2.594, 0.309, 1.689e-08), (1.643, -1.0, -5.465e-08), (2.23, -0.809, -4.421e-08), (0.6916, -0.309, -1.689e-08), (1.055, -0.809, -4.421e-08), (1.055, 0.809, 4.421e-08), (0.6916, 0.309, 1.689e-08), (2.23, 0.809, 4.421e-08), (1.643, 1.0, 5.465e-08), (2.331, -0.5, 0.5257), (1.38, -0.809, 0.5257), (0.792, -9.537e-07, 0.5257), (1.38, 0.809, 0.5257), (2.331, 0.5, 0.5257), (1.805, -0.5, 0.8507), (2.168, -9.537e-07, 0.8507), (1.217, -0.309, 0.8507), (1.217, 0.309, 0.8507), (1.805, 0.5, 0.8507), (0.764, -9.537e-07, -0.6944), (1.488, -0.5257, -0.1416), (0.4876, -0.8507, -0.1416), (-0.1304, -9.537e-07, -0.1416), (0.4876, 0.8506, -0.1416), (1.488, 0.5257, -0.1416), (1.04, -0.8507, 0.7528), (0.04043, -0.5257, 0.7528), (0.04043, 0.5257, 0.7528), (1.04, 0.8506, 0.7528), (1.658, -9.537e-07, 0.7528), (0.764, -9.537e-07, 1.306), (0.6016, -0.5, -0.545), (1.189, -0.309, -0.545), (1.027, -0.809, -0.2201), (1.615, -9.537e-07, -0.2201), (1.189, 0.309, -0.545), (0.2383, -9.537e-07, -0.545), (0.07585, -0.5, -0.2201), (0.6016, 0.5, -0.545), (0.07585, 0.5, -0.2201), (1.027, 0.809, -0.2201), (1.715, -0.309, 0.3056), (1.715, 0.309, 0.3056), (0.764, -1.0, 0.3056), (1.352, -0.809, 0.3056), (-0.187, -0.309, 0.3056), (0.1763, -0.809, 0.3056), (0.1763, 0.809, 0.3056), (-0.187, 0.309, 0.3056), (1.352, 0.809, 0.3056), (0.764, 1.0, 0.3056), (1.452, -0.5, 0.8314), (0.5012, -0.809, 0.8314), (-0.08661, -9.537e-07, 0.8314), (0.5012, 0.809, 0.8314), (1.452, 0.5, 0.8314), (0.9265, -0.5, 1.156), (1.29, -9.537e-07, 1.156), (0.3387, -0.309, 1.156), (0.3387, 0.309, 1.156), (0.9265, 0.5, 1.156)], [], [(0, 13, 12), (1, 13, 15), (0, 12, 17), (0, 17, 19), (0, 19, 16), (1, 15, 22), (2, 14, 24), (3, 18, 26), (4, 20, 28), (5, 21, 30), (1, 22, 25), (2, 24, 27), (3, 26, 29), (4, 28, 31), (5, 30, 23), (6, 32, 37), (7, 33, 39), (8, 34, 40), (9, 35, 41), (10, 36, 38), (38, 41, 11), (38, 36, 41), (36, 9, 41), (41, 40, 11), (41, 35, 40), (35, 8, 40), (40, 39, 11), (40, 34, 39), (34, 7, 39), (39, 37, 11), (39, 33, 37), (33, 6, 37), (37, 38, 11), (37, 32, 38), (32, 10, 38), (23, 36, 10), (23, 30, 36), (30, 9, 36), (31, 35, 9), (31, 28, 35), (28, 8, 35), (29, 34, 8), (29, 26, 34), (26, 7, 34), (27, 33, 7), (27, 24, 33), (24, 6, 33), (25, 32, 6), (25, 22, 32), (22, 10, 32), (30, 31, 9), (30, 21, 31), (21, 4, 31), (28, 29, 8), (28, 20, 29), (20, 3, 29), (26, 27, 7), (26, 18, 27), (18, 2, 27), (24, 25, 6), (24, 14, 25), (14, 1, 25), (22, 23, 10), (22, 15, 23), (15, 5, 23), (16, 21, 5), (16, 19, 21), (19, 4, 21), (19, 20, 4), (19, 17, 20), (17, 3, 20), (17, 18, 3), (17, 12, 18), (12, 2, 18), (15, 16, 5), (15, 13, 16), (13, 0, 16), (12, 14, 2), (12, 13, 14), (13, 1, 14), (42, 55, 54), (43, 55, 57), (42, 54, 59), (42, 59, 61), (42, 61, 58), (43, 57, 64), (44, 56, 66), (45, 60, 68), (46, 62, 70), (47, 63, 72), (43, 64, 67), (44, 66, 69), (45, 68, 71), (46, 70, 73), (47, 72, 65), (48, 74, 79), (49, 75, 81), (50, 76, 82), (51, 77, 83), (52, 78, 80), (80, 83, 53), (80, 78, 83), (78, 51, 83), (83, 82, 53), (83, 77, 82), (77, 50, 82), (82, 81, 53), (82, 76, 81), (76, 49, 81), (81, 79, 53), (81, 75, 79), (75, 48, 79), (79, 80, 53), (79, 74, 80), (74, 52, 80), (65, 78, 52), (65, 72, 78), (72, 51, 78), (73, 77, 51), (73, 70, 77), (70, 50, 77), (71, 76, 50), (71, 68, 76), (68, 49, 76), (69, 75, 49), (69, 66, 75), (66, 48, 75), (67, 74, 48), (67, 64, 74), (64, 52, 74), (72, 73, 51), (72, 63, 73), (63, 46, 73), (70, 71, 50), (70, 62, 71), (62, 45, 71), (68, 69, 49), (68, 60, 69), (60, 44, 69), (66, 67, 48), (66, 56, 67), (56, 43, 67), (64, 65, 52), (64, 57, 65), (57, 47, 65), (58, 63, 47), (58, 61, 63), (61, 46, 63), (61, 62, 46), (61, 59, 62), (59, 45, 62), (59, 60, 45), (59, 54, 60), (54, 44, 60), (57, 58, 47), (57, 55, 58), (55, 42, 58), (54, 56, 44), (54, 55, 56), (55, 43, 56), (84, 97, 96), (85, 97, 99), (84, 96, 101), (84, 101, 103), (84, 103, 100), (85, 99, 106), (86, 98, 108), (87, 102, 110), (88, 104, 112), (89, 105, 114), (85, 106, 109), (86, 108, 111), (87, 110, 113), (88, 112, 115), (89, 114, 107), (90, 116, 121), (91, 117, 123), (92, 118, 124), (93, 119, 125), (94, 120, 122), (122, 125, 95), (122, 120, 125), (120, 93, 125), (125, 124, 95), (125, 119, 124), (119, 92, 124), (124, 123, 95), (124, 118, 123), (118, 91, 123), (123, 121, 95), (123, 117, 121), (117, 90, 121), (121, 122, 95), (121, 116, 122), (116, 94, 122), (107, 120, 94), (107, 114, 120), (114, 93, 120), (115, 119, 93), (115, 112, 119), (112, 92, 119), (113, 118, 92), (113, 110, 118), (110, 91, 118), (111, 117, 91), (111, 108, 117), (108, 90, 117), (109, 116, 90), (109, 106, 116), (106, 94, 116), (114, 115, 93), (114, 105, 115), (105, 88, 115), (112, 113, 92), (112, 104, 113), (104, 87, 113), (110, 111, 91), (110, 102, 111), (102, 86, 111), (108, 109, 90), (108, 98, 109), (98, 85, 109), (106, 107, 94), (106, 99, 107), (99, 89, 107), (100, 105, 89), (100, 103, 105), (103, 88, 105), (103, 104, 88), (103, 101, 104), (101, 87, 104), (101, 102, 87), (101, 96, 102), (96, 86, 102), (99, 100, 89), (99, 97, 100), (97, 84, 100), (96, 98, 86), (96, 97, 98), (97, 85, 98)])
me_icosphere_008.materials.append(mat_material_007)
me_icosphere_008.use_remesh_preserve_volume = False
me_icosphere_008.use_remesh_preserve_attributes = False
me_icosphere_008.use_mirror_vertex_groups = False
me_icosphere_008.update()
me_icosphere_005 = bpy.data.meshes.new('Icosphere.005')
me_icosphere_005.from_pydata([(0.0, 0.0, 1.1), (0.7236, -0.5257, 0.08158), (-0.2764, -0.8506, 0.004269), (-0.8944, 0.0, 0.1358), (-0.2764, 0.8506, 0.004269), (0.7236, 0.5257, 0.08158), (0.2764, -0.8506, 0.8987), (-0.7236, -0.5257, 0.976), (-0.7236, 0.5257, 0.976), (0.2764, 0.8506, 0.8987), (0.8944, 0.0, 1.03), (0.8165, -3.212e-08, 3.411), (-0.1625, -0.5, 1.249), (0.4253, -0.309, 1.249), (0.2629, -0.809, -0.1543), (0.8506, 0.0, -0.1543), (0.4253, 0.309, 1.249), (-0.5257, 0.0, 1.249), (-0.6882, -0.5, -0.07162), (-0.1625, 0.5, 1.249), (-0.6882, 0.5, -0.07162), (0.2629, 0.809, -0.1543), (0.9511, -0.309, 0.03796), (0.9511, 0.309, 0.03796), (0.0, -1.0, 0.0082), (0.5878, -0.809, 0.02372), (-0.9511, -0.309, 0.03796), (-0.5878, -0.809, 0.02372), (-0.5878, 0.809, 0.02372), (-0.9511, 0.309, 0.03796), (0.5878, 0.809, 0.02372), (0.0, 1.0, 0.0082), (0.6882, -0.5, 0.9799), (-0.2629, -0.809, 0.8971), (-0.8506, 0.0, 0.8972), (-0.2629, 0.809, 0.8971), (0.6882, 0.5, 0.9799), (0.4176, -0.5, 3.047), (0.9296, -1.589e-08, 3.104), (-0.07434, -0.309, 3.084), (-0.4236, 0.309, 2.951), (0.3778, 0.5, 3.032)], [], [(0, 13, 12), (1, 13, 15), (0, 12, 17), (0, 17, 19), (0, 19, 16), (1, 15, 22), (2, 14, 24), (3, 18, 26), (4, 20, 28), (5, 21, 30), (1, 22, 25), (2, 24, 27), (3, 26, 29), (4, 28, 31), (5, 30, 23), (6, 32, 37), (7, 33, 39), (8, 34, 40), (9, 35, 41), (10, 36, 38), (38, 41, 11), (38, 36, 41), (36, 9, 41), (41, 40, 11), (41, 35, 40), (35, 8, 40), (40, 39, 11), (40, 34, 39), (34, 7, 39), (39, 37, 11), (39, 33, 37), (33, 6, 37), (37, 38, 11), (37, 32, 38), (32, 10, 38), (23, 36, 10), (23, 30, 36), (30, 9, 36), (31, 35, 9), (31, 28, 35), (28, 8, 35), (29, 34, 8), (29, 26, 34), (26, 7, 34), (27, 33, 7), (27, 24, 33), (24, 6, 33), (25, 32, 6), (25, 22, 32), (22, 10, 32), (30, 31, 9), (30, 21, 31), (21, 4, 31), (28, 29, 8), (28, 20, 29), (20, 3, 29), (26, 27, 7), (26, 18, 27), (18, 2, 27), (24, 25, 6), (24, 14, 25), (14, 1, 25), (22, 23, 10), (22, 15, 23), (15, 5, 23), (16, 21, 5), (16, 19, 21), (19, 4, 21), (19, 20, 4), (19, 17, 20), (17, 3, 20), (17, 18, 3), (17, 12, 18), (12, 2, 18), (15, 16, 5), (15, 13, 16), (13, 0, 16), (12, 14, 2), (12, 13, 14), (13, 1, 14)])
me_icosphere_005.materials.append(mat_material_005)
me_icosphere_005.use_remesh_preserve_volume = False
me_icosphere_005.use_remesh_preserve_attributes = False
me_icosphere_005.use_mirror_vertex_groups = False
me_icosphere_005.update()
me_icosphere_004 = bpy.data.meshes.new('Icosphere.004')
me_icosphere_004.from_pydata([(0.0, 0.0, 1.1), (0.7236, -0.5257, 0.08158), (-0.2764, -0.8506, 0.004269), (-0.8944, 0.0, 0.1358), (-0.2764, 0.8506, 0.004269), (0.7236, 0.5257, 0.08158), (0.2764, -0.8506, 0.8987), (-0.7236, -0.5257, 0.976), (-0.7236, 0.5257, 0.976), (0.2764, 0.8506, 0.8987), (0.8944, 0.0, 1.03), (0.8165, -3.212e-08, 3.411), (-0.1625, -0.5, 1.249), (0.4253, -0.309, 1.249), (0.2629, -0.809, -0.1543), (0.8506, 0.0, -0.1543), (0.4253, 0.309, 1.249), (-0.5257, 0.0, 1.249), (-0.6882, -0.5, -0.07162), (-0.1625, 0.5, 1.249), (-0.6882, 0.5, -0.07162), (0.2629, 0.809, -0.1543), (0.9511, -0.309, 0.03796), (0.9511, 0.309, 0.03796), (0.0, -1.0, 0.0082), (0.5878, -0.809, 0.02372), (-0.9511, -0.309, 0.03796), (-0.5878, -0.809, 0.02372), (-0.5878, 0.809, 0.02372), (-0.9511, 0.309, 0.03796), (0.5878, 0.809, 0.02372), (0.0, 1.0, 0.0082), (0.6882, -0.5, 0.9799), (-0.2629, -0.809, 0.8971), (-0.8506, 0.0, 0.8972), (-0.2629, 0.809, 0.8971), (0.6882, 0.5, 0.9799), (0.4176, -0.5, 3.047), (0.9296, -1.589e-08, 3.104), (-0.07434, -0.309, 3.084), (-0.4236, 0.309, 2.951), (0.3778, 0.5, 3.032)], [], [(0, 13, 12), (1, 13, 15), (0, 12, 17), (0, 17, 19), (0, 19, 16), (1, 15, 22), (2, 14, 24), (3, 18, 26), (4, 20, 28), (5, 21, 30), (1, 22, 25), (2, 24, 27), (3, 26, 29), (4, 28, 31), (5, 30, 23), (6, 32, 37), (7, 33, 39), (8, 34, 40), (9, 35, 41), (10, 36, 38), (38, 41, 11), (38, 36, 41), (36, 9, 41), (41, 40, 11), (41, 35, 40), (35, 8, 40), (40, 39, 11), (40, 34, 39), (34, 7, 39), (39, 37, 11), (39, 33, 37), (33, 6, 37), (37, 38, 11), (37, 32, 38), (32, 10, 38), (23, 36, 10), (23, 30, 36), (30, 9, 36), (31, 35, 9), (31, 28, 35), (28, 8, 35), (29, 34, 8), (29, 26, 34), (26, 7, 34), (27, 33, 7), (27, 24, 33), (24, 6, 33), (25, 32, 6), (25, 22, 32), (22, 10, 32), (30, 31, 9), (30, 21, 31), (21, 4, 31), (28, 29, 8), (28, 20, 29), (20, 3, 29), (26, 27, 7), (26, 18, 27), (18, 2, 27), (24, 25, 6), (24, 14, 25), (14, 1, 25), (22, 23, 10), (22, 15, 23), (15, 5, 23), (16, 21, 5), (16, 19, 21), (19, 4, 21), (19, 20, 4), (19, 17, 20), (17, 3, 20), (17, 18, 3), (17, 12, 18), (12, 2, 18), (15, 16, 5), (15, 13, 16), (13, 0, 16), (12, 14, 2), (12, 13, 14), (13, 1, 14)])
me_icosphere_004.materials.append(mat_material_005)
me_icosphere_004.use_remesh_preserve_volume = False
me_icosphere_004.use_remesh_preserve_attributes = False
me_icosphere_004.use_mirror_vertex_groups = False
me_icosphere_004.update()
me_icosphere_003 = bpy.data.meshes.new('Icosphere.003')
me_icosphere_003.from_pydata([(0.0, 0.0, -1.0), (0.7732, -0.6662, -0.4472), (-0.2268, -0.9912, -0.4472), (-0.8944, 0.0, -0.4472), (-0.2764, 0.8506, -0.4472), (0.7236, 0.5257, -0.4472), (0.6965, -2.041, 0.5511), (-0.6739, -0.6664, 0.4472), (-0.7236, 0.5257, 0.4764), (0.2764, 0.8506, 1.508), (0.9441, -0.1406, 0.4472), (0.04967, -0.1407, 1.619), (-0.1625, -0.5, -0.8507), (0.4253, -0.309, -0.8507), (0.4277, -1.276, -0.5257), (0.8506, 0.0, -0.5257), (0.4253, 0.309, -0.8507), (-0.5257, 0.0, -0.8507), (-0.6882, -0.5, -0.5257), (-0.1625, 0.5, -0.8507), (-0.6882, 0.5, -0.5257), (0.2629, 0.809, -0.5257), (1.116, -0.776, 0.0), (0.9511, 0.309, 0.0), (0.3598, -2.019, 0.002533), (0.9476, -1.828, 0.002533), (-0.9511, -0.309, 0.0), (-0.4229, -1.276, 0.0), (-0.5878, 0.809, 0.0), (-0.9511, 0.309, 0.0), (0.5878, 0.809, 0.01401), (0.0, 1.0, 0.01401), (1.048, -1.519, 0.6677), (0.09698, -1.828, 0.6677), (-0.8506, 0.0, 0.5257), (-0.2629, 0.809, 1.311), (0.6882, 0.5, 1.311), (0.5223, -1.519, 1.67), (0.6906, -0.467, 0.8507), (-0.2604, -0.776, 0.8507), (-0.4253, 0.309, 1.636), (0.1625, 0.5, 5.382)], [], [(0, 13, 12), (1, 13, 15), (0, 12, 17), (0, 17, 19), (0, 19, 16), (1, 15, 22), (2, 14, 24), (3, 18, 26), (4, 20, 28), (5, 21, 30), (1, 22, 25), (2, 24, 27), (3, 26, 29), (4, 28, 31), (5, 30, 23), (6, 32, 37), (7, 33, 39), (8, 34, 40), (9, 35, 41), (10, 36, 38), (38, 41, 11), (38, 36, 41), (36, 9, 41), (41, 40, 11), (41, 35, 40), (35, 8, 40), (40, 39, 11), (40, 34, 39), (34, 7, 39), (39, 37, 11), (39, 33, 37), (33, 6, 37), (37, 38, 11), (37, 32, 38), (32, 10, 38), (23, 36, 10), (23, 30, 36), (30, 9, 36), (31, 35, 9), (31, 28, 35), (28, 8, 35), (29, 34, 8), (29, 26, 34), (26, 7, 34), (27, 33, 7), (27, 24, 33), (24, 6, 33), (25, 32, 6), (25, 22, 32), (22, 10, 32), (30, 31, 9), (30, 21, 31), (21, 4, 31), (28, 29, 8), (28, 20, 29), (20, 3, 29), (26, 27, 7), (26, 18, 27), (18, 2, 27), (24, 25, 6), (24, 14, 25), (14, 1, 25), (22, 23, 10), (22, 15, 23), (15, 5, 23), (16, 21, 5), (16, 19, 21), (19, 4, 21), (19, 20, 4), (19, 17, 20), (17, 3, 20), (17, 18, 3), (17, 12, 18), (12, 2, 18), (15, 16, 5), (15, 13, 16), (13, 0, 16), (12, 14, 2), (12, 13, 14), (13, 1, 14)])
me_icosphere_003.materials.append(mat_material_005)
me_icosphere_003.use_remesh_preserve_volume = False
me_icosphere_003.use_remesh_preserve_attributes = False
me_icosphere_003.use_mirror_vertex_groups = False
me_icosphere_003.update()
me_icosphere_001 = bpy.data.meshes.new('Icosphere.001')
me_icosphere_001.from_pydata([(0.03667, -0.09055, -1.502), (0.6693, -0.6224, -0.4717), (-0.2434, -0.9321, -0.5062), (-0.8487, -0.09966, -0.8209), (-0.2462, 0.7229, -0.66), (0.7047, 0.4166, -0.6792), (-0.2119, -0.8327, -0.767), (-0.148, -0.6187, -0.8486), (-0.0665, -0.3621, -0.9752), (0.2214, -0.2478, -1.216), (0.418, -0.433, -0.7299), (0.6267, -0.5547, -0.9884), (0.528, -0.8168, -0.5667), (0.2421, -0.8952, -0.5574), (-0.01058, -1.006, -0.8771), (0.8011, 0.1946, -0.7244), (0.7884, -0.1055, -0.6958), (0.7542, -0.3869, -0.6913), (0.2207, 0.04707, -1.292), (0.3991, 0.1832, -0.7312), (0.6108, 0.348, -0.7451), (-0.7231, -0.0944, -1.107), (-0.5117, -0.1146, -0.8355), (-0.2389, -0.1127, -1.121), (-0.4686, -0.8551, -0.7899), (-0.6377, -0.6024, -0.8126), (-0.798, -0.3428, -0.9501), (-0.2006, 0.6124, -1.018), (-0.1364, 0.3756, -1.007), (-0.0497, 0.139, -1.372), (-0.7719, 0.1232, -0.6146), (-0.6148, 0.3686, -0.7229), (-0.4705, 0.6209, -0.539), (-0.01492, 0.7216, -0.6681), (0.2707, 0.7191, -0.7077), (0.4847, 0.5255, -0.5503), (0.8196, -0.3969, -3.278e-08), (0.8273, -0.5442, -0.5188), (0.8293, 0.3299, -0.5455), (0.8196, 0.1631, -2.585e-09), (1.318e-08, -1.081, -3.278e-08), (-0.135, -1.079, -0.4776), (0.6202, -0.7619, -0.3262), (0.5065, -0.8671, -2.584e-09), (-0.8196, -0.3969, -3.278e-08), (-0.9387, -0.2608, -0.2882), (-0.4013, -0.9869, -0.642), (-0.5065, -0.8671, -2.584e-09), (-0.5065, 0.61, -3.278e-08), (-0.4011, 0.7324, -0.3982), (-0.8767, 0.03999, -0.6405), (-0.8196, 0.1631, -2.585e-09), (0.5065, 0.61, -3.278e-08), (0.6233, 0.5218, -0.4143), (-0.146, 0.8401, -0.298), (1.318e-08, 0.7797, -2.584e-09), (0.6972, 0.4127, -1.768e-08), (-0.2663, 0.7363, -4.417e-07), (-0.8618, -0.1154, 5.193e-07), (-0.2663, -1.013, -6.96e-07), (0.6972, -0.6554, -1.657e-06), (0.2663, 0.7363, -1.768e-08), (0.4224, 0.6892, -0.6083), (0.1409, 0.8177, -0.468), (-0.6972, 0.4127, -1.768e-08), (-0.6161, 0.5524, -0.3681), (-0.7673, 0.2934, -0.555), (-0.6972, -0.6554, -1.768e-08), (-0.8203, -0.5384, -0.459), (-0.6425, -0.8165, -0.6556), (0.2663, -1.013, -1.768e-08), (0.145, -1.106, -0.4518), (0.4239, -0.9299, -0.5621), (0.8618, -0.1154, -1.768e-08), (0.9166, -0.2685, -0.4727), (0.9294, 0.05755, -0.3573), (0.3673, 0.4863, -0.9227), (0.1352, 0.2984, -0.7861), (0.06175, 0.5981, -0.7749), (-0.3996, 0.4118, -1.056), (-0.3394, 0.1498, -0.8713), (-0.6018, 0.1505, -0.8391), (-0.6276, -0.3833, -0.9028), (-0.3308, -0.3643, -1.77), (-0.4207, -0.6413, -1.198), (0.6639, 0.06258, -0.9496), (0.6467, -0.2689, -0.7831), (0.4505, -0.102, -1.137), (0.05441, -0.8414, -0.7181), (0.1352, -0.5423, -0.8493), (0.3707, -0.7206, -0.8493), (0.7584, 0.2877, -1.013e-08), (0.6019, 0.5111, -2.523e-08), (-0.1332, 0.7577, -2.221e-07), (-0.3864, 0.6728, -2.372e-07), (-0.8407, 0.02367, 2.584e-07), (-0.8407, -0.2563, 2.433e-07), (-0.3864, -0.94, -3.493e-07), (-0.1332, -1.047, -3.644e-07), (0.6019, -0.7612, -8.298e-07), (0.7584, -0.5262, -8.449e-07), (0.1332, 0.7577, -1.013e-08), (0.3864, 0.6728, -2.523e-08), (-0.7584, 0.2877, -1.013e-08), (-0.6019, 0.5111, -2.523e-08), (-0.6019, -0.7612, -1.013e-08), (-0.7584, -0.5262, -2.523e-08), (0.3864, -0.94, -1.013e-08), (0.1332, -1.047, -2.523e-08), (0.8407, 0.02367, -1.013e-08), (0.8407, -0.2563, -2.523e-08), (0.7278, 0.3502, -1.391e-08), (0.5542, 0.5605, -2.9e-08), (-0.1997, 0.7469, -3.319e-07), (-0.4465, 0.6413, -1.35e-07), (-0.8512, -0.04594, 3.889e-07), (-0.8301, -0.3267, 1.053e-07), (-0.3264, -0.9766, -5.227e-07), (-0.06658, -1.064, -1.986e-07), (0.6495, -0.7083, -1.243e-06), (0.789, -0.4616, -4.388e-07), (0.06658, 0.7686, -6.359e-09), (0.3264, 0.7045, -2.145e-08), (-0.789, 0.2253, -6.359e-09), (-0.6495, 0.4618, -2.145e-08), (-0.5542, -0.8142, -6.359e-09), (-0.7278, -0.5908, -2.145e-08), (0.4465, -0.9035, -6.359e-09), (0.1997, -1.03, -2.145e-08), (0.8301, 0.09336, -6.359e-09), (0.8512, -0.1859, -2.145e-08), (0.789, 0.2253, -6.359e-09), (0.6495, 0.4618, -2.145e-08), (-0.06658, 0.7686, -1.124e-07), (-0.3264, 0.7045, -3.394e-07), (-0.8301, 0.09336, 1.279e-07), (-0.8512, -0.1859, 3.813e-07), (-0.4465, -0.9035, -1.759e-07), (-0.1997, -1.03, -5.302e-07), (0.5542, -0.8142, -4.162e-07), (0.7278, -0.5908, -1.251e-06), (0.1997, 0.7469, -1.391e-08), (0.4465, 0.6413, -2.9e-08), (-0.7278, 0.3502, -1.391e-08), (-0.5542, 0.5605, -2.9e-08), (-0.6495, -0.7083, -1.391e-08), (-0.789, -0.4616, -2.9e-08), (0.3264, -0.9766, -1.391e-08), (0.06658, -1.064, -2.9e-08), (0.8512, -0.04593, -1.391e-08), (0.8301, -0.3267, -2.9e-08), (0.1453, -0.635, 1.421e-14), (-0.03194, -0.6073, 1.907e-06), (-0.1587, -0.2596, 8.583e-06), (-0.08546, -0.1462, 1.907e-06), (0.01712, -0.0663, 9.537e-07), (0.1297, -0.05657, -9.537e-07), (0.5437, -0.0303, -9.537e-07), (0.5667, -0.2011, 2.842e-14), (0.5927, -0.3302, 0.0), (0.6593, 0.4676, -0.02487), (0.1551, -0.6292, -0.02487), (-0.02219, -0.6016, -0.02487), (-0.149, -0.2538, -0.02486), (-0.07571, -0.1405, -0.02487), (0.02687, -0.06052, -0.02487), (0.1394, -0.05079, -0.02487), (0.5535, -0.02453, -0.02487), (0.5764, -0.1953, -0.02487), (0.5824, -0.3358, -0.02487)], [(132, 160)], [(0, 9, 8), (1, 11, 17), (0, 8, 23), (0, 23, 29), (0, 29, 18), (1, 17, 37), (2, 14, 41), (3, 26, 45), (4, 32, 49), (5, 35, 53), (1, 37, 42), (2, 41, 46), (3, 45, 50), (4, 49, 54), (5, 53, 38), (38, 56, 111, 91, 131, 39), (38, 53, 56), (53, 52, 112, 92, 132, 56), (54, 57, 113, 93, 133, 55), (54, 49, 57), (49, 48, 114, 94, 134, 57), (50, 58, 115, 95, 135, 51), (50, 45, 58), (45, 44, 116, 96, 136, 58), (46, 59, 117, 97, 137, 47), (46, 41, 59), (41, 40, 118, 98, 138, 59), (42, 60, 119, 99, 139, 43), (42, 37, 60), (37, 36, 120, 100, 140, 60), (53, 62, 52), (52, 62, 61, 122, 102, 142), (62, 63, 61), (61, 63, 55, 121, 101, 141), (63, 54, 55), (53, 35, 62), (35, 34, 62), (62, 34, 63), (34, 33, 63), (63, 33, 54), (33, 4, 54), (49, 65, 48), (48, 65, 64, 124, 104, 144), (65, 66, 64), (64, 66, 51, 123, 103, 143), (66, 50, 51), (49, 32, 65), (32, 31, 65), (65, 31, 66), (31, 30, 66), (66, 30, 50), (30, 3, 50), (45, 68, 44), (44, 68, 67, 126, 106, 146), (68, 69, 67), (67, 69, 47, 125, 105, 145), (69, 46, 47), (45, 26, 68), (26, 25, 68), (68, 25, 69), (25, 24, 69), (69, 24, 46), (24, 2, 46), (41, 71, 40), (40, 71, 70, 128, 108, 148), (71, 72, 70), (70, 72, 43, 127, 107, 147), (72, 42, 43), (41, 14, 71), (14, 13, 71), (71, 13, 72), (13, 12, 72), (72, 12, 42), (12, 1, 42), (37, 74, 36), (36, 74, 73, 130, 110, 150), (74, 75, 73), (73, 75, 39, 129, 109, 149), (75, 38, 39), (37, 17, 74), (17, 16, 74), (74, 16, 75), (16, 15, 75), (75, 15, 38), (15, 5, 38), (20, 35, 5), (19, 76, 20), (18, 77, 19), (20, 76, 35), (76, 34, 35), (19, 77, 76), (77, 78, 76), (76, 78, 34), (78, 33, 34), (18, 29, 77), (29, 28, 77), (77, 28, 78), (28, 27, 78), (78, 27, 33), (27, 4, 33), (27, 32, 4), (28, 79, 27), (29, 80, 28), (27, 79, 32), (79, 31, 32), (28, 80, 79), (80, 81, 79), (79, 81, 31), (81, 30, 31), (29, 23, 80), (23, 22, 80), (80, 22, 81), (22, 21, 81), (81, 21, 30), (21, 3, 30), (21, 26, 3), (22, 82, 21), (23, 83, 22), (21, 82, 26), (82, 25, 26), (22, 83, 82), (83, 84, 82), (82, 84, 25), (84, 24, 25), (23, 8, 83), (8, 7, 83), (83, 7, 84), (7, 6, 84), (84, 6, 24), (6, 2, 24), (15, 20, 5), (16, 85, 15), (17, 86, 16), (15, 85, 20), (85, 19, 20), (16, 86, 85), (86, 87, 85), (85, 87, 19), (87, 18, 19), (17, 11, 86), (11, 10, 86), (86, 10, 87), (10, 9, 87), (87, 9, 18), (9, 0, 18), (6, 14, 2), (7, 88, 6), (8, 89, 7), (6, 88, 14), (88, 13, 14), (7, 89, 88), (89, 90, 88), (88, 90, 13), (90, 12, 13), (8, 9, 89), (9, 10, 89), (89, 10, 90), (10, 11, 90), (90, 11, 12), (11, 1, 12), (39, 131, 91, 111, 56, 132, 92, 112, 52, 142, 102, 122, 61, 141, 101, 121, 55, 133, 93, 113, 57, 134, 94, 114, 48, 144, 104, 124, 64, 143, 103, 123, 51, 135, 95, 115, 58, 136, 96, 116, 153, 154, 155, 156, 157, 158, 159, 100, 120, 36, 150, 110, 130, 73, 149, 109, 129), (163, 162, 161, 169, 168, 167, 166, 165, 164), (100, 159, 151, 152, 153, 116, 44, 146, 106, 126, 67, 145, 105, 125, 47, 137, 97, 117, 59, 138, 98, 118, 40, 148, 108, 128, 70, 147, 107, 127, 43, 139, 99, 119, 60, 140), (158, 157, 167, 168), (155, 154, 164, 165), (152, 151, 161, 162), (159, 158, 168, 169), (156, 155, 165, 166), (153, 152, 162, 163), (151, 159, 169, 161), (157, 156, 166, 167), (154, 153, 163, 164)])
me_icosphere_001.polygons.foreach_set('material_index', [0, 0, 0, 0, 0, 0, 0, 0, 0, 0, 0, 0, 0, 0, 0, 0, 0, 0, 0, 0, 0, 0, 0, 0, 0, 0, 0, 0, 0, 0, 0, 0, 0, 0, 0, 0, 0, 0, 0, 0, 0, 0, 0, 0, 0, 0, 0, 0, 0, 0, 0, 0, 0, 0, 0, 0, 0, 0, 0, 0, 0, 0, 0, 0, 0, 0, 0, 0, 0, 0, 0, 0, 0, 0, 0, 0, 0, 0, 0, 0, 0, 0, 0, 0, 0, 0, 0, 0, 0, 0, 0, 0, 0, 0, 0, 0, 0, 0, 0, 0, 0, 0, 0, 0, 0, 0, 0, 0, 0, 0, 0, 0, 0, 0, 0, 0, 0, 0, 0, 0, 0, 0, 0, 0, 0, 0, 0, 0, 0, 0, 0, 0, 0, 0, 0, 0, 0, 0, 0, 0, 0, 0, 0, 0, 0, 0, 0, 0, 0, 0, 0, 0, 0, 0, 0, 0, 0, 0, 0, 0, 1, 2, 1, 1, 1, 1, 1, 1, 1, 1, 1, 1])
me_icosphere_001.materials.append(mat_material_002)
me_icosphere_001.materials.append(mat_material_004)
me_icosphere_001.materials.append(mat_material_006)
me_icosphere_001.use_remesh_preserve_volume = False
me_icosphere_001.use_remesh_preserve_attributes = False
me_icosphere_001.use_mirror_vertex_groups = False
me_icosphere_001.update()

# ---- objects
ob_cloud_003 = bpy.data.objects.new('Cloud.003', me_icosphere_013)
ob_icosphere_002 = bpy.data.objects.new('Icosphere.002', me_icosphere_012)
ob_icosphere_001 = bpy.data.objects.new('Icosphere.001', me_icosphere_011)
ob_cloud_002 = bpy.data.objects.new('Cloud.002', me_icosphere_010)
ob_cloud_001 = bpy.data.objects.new('Cloud.001', me_icosphere_009)
ob_cloud = bpy.data.objects.new('Cloud', me_icosphere_008)
ob_mountain3 = bpy.data.objects.new('Mountain3', me_icosphere_005)
ob_mountain2 = bpy.data.objects.new('Mountain2', me_icosphere_004)
ob_mountain1 = bpy.data.objects.new('Mountain1', me_icosphere_003)
ob_icosphere = bpy.data.objects.new('Icosphere', me_icosphere_001)
ob_lamp = bpy.data.objects.new('Lamp', light_lamp)
ob_sun_001 = bpy.data.objects.new('Sun.001', light_sun_001)
ob_sun = bpy.data.objects.new('Sun', light_sun)
ob_camera = bpy.data.objects.new('Camera', cam_camera)

# ---- transforms, parenting, visibility, modifiers, constraints
ob_cloud_003.location = (-1.244, -0.887, 0.7041)
ob_cloud_003.rotation_euler = (-0.5265, 0.3046, -4.711)
ob_cloud_003.scale = (0.07847, 0.07847, 0.05888)
ob_cloud_003.lineart.crease_threshold = 0.0
ob_icosphere_002.location = (0.7648, 0.8209, 1.239)
ob_icosphere_002.scale = (-0.1228, -0.1228, -0.08526)
ob_icosphere_002.lineart.crease_threshold = 0.0
ob_icosphere_001.location = (0.6928, 0.8861, 1.284)
ob_icosphere_001.scale = (-0.1228, -0.1228, -0.08526)
ob_icosphere_001.lineart.crease_threshold = 0.0
ob_cloud_002.location = (-0.5232, -0.561, 1.042)
ob_cloud_002.rotation_euler = (0.0, -0.0, -0.6679)
ob_cloud_002.scale = (0.04924, 0.04924, 0.03695)
ob_cloud_002.lineart.crease_threshold = 0.0
ob_cloud_001.location = (-0.2794, 0.4888, 1.17)
ob_cloud_001.rotation_euler = (0.0, -0.0, 0.1538)
ob_cloud_001.scale = (0.1146, 0.1146, 0.08599)
ob_cloud_001.lineart.crease_threshold = 0.0
ob_cloud.location = (0.1204, 1.124, 1.108)
ob_cloud.scale = (0.1146, 0.1146, 0.1146)
ob_cloud.lineart.crease_threshold = 0.0
ob_mountain3.location = (-0.6045, -0.9638, -0.362)
ob_mountain3.scale = (0.2826, 0.3678, 0.2826)
ob_mountain3.lineart.crease_threshold = 0.0
ob_mountain2.location = (-0.8155, -0.8261, -0.02665)
ob_mountain2.scale = (0.2826, 0.3678, 0.2826)
ob_mountain2.lineart.crease_threshold = 0.0
ob_mountain1.location = (0.007412, 0.7671, 1.871e-05)
ob_mountain1.scale = (0.3084, 0.3084, 0.3084)
ob_mountain1.lineart.crease_threshold = 0.0
ob_icosphere.location = (0.0, 0.0, 0.0)
ob_icosphere.scale = (1.58, 1.58, 1.58)
ob_icosphere.lineart.crease_threshold = 0.0
ob_lamp.location = (-4.578, -3.473, 3.349)
ob_lamp.rotation_euler = (0.5703, -0.269, -0.4574)
ob_lamp.lock_rotations_4d = False
ob_lamp.empty_display_type = 'ARROWS'
ob_lamp.color = (0.0, 0.0, 0.0, 0.0)
ob_lamp.lineart.crease_threshold = 0.0
ob_sun_001.parent = ob_lamp
ob_sun_001.matrix_parent_inverse = Matrix(((0.865, -0.4257, 0.2658, 1.591), (0.243, 0.8186, 0.5205, 2.212), (-0.4391, -0.3856, 0.8115, -6.067), (0.0, 0.0, 0.0, 1.0)))
ob_sun_001.location = (0.2665, 1.504, 2.038)
ob_sun_001.rotation_euler = (0.05659, 0.4312, -0.2383)
ob_sun_001.lineart.crease_threshold = 0.0
ob_sun.parent = ob_lamp
ob_sun.matrix_parent_inverse = Matrix(((0.865, -0.4257, 0.2658, 1.591), (0.243, 0.8186, 0.5205, 2.212), (-0.4391, -0.3856, 0.8115, -6.067), (0.0, 0.0, 0.0, 1.0)))
ob_sun.location = (0.2665, 1.504, 2.038)
ob_sun.rotation_euler = (-0.3152, 0.5163, -0.09251)
ob_sun.lineart.crease_threshold = 0.0
ob_camera.location = (7.481, -6.508, 5.344)
ob_camera.rotation_euler = (1.109, 0.0, 0.8149)
ob_camera.lock_rotations_4d = False
ob_camera.empty_display_type = 'ARROWS'
ob_camera.color = (0.0, 0.0, 0.0, 0.0)
ob_camera.display_type = 'WIRE'
ob_camera.lineart.crease_threshold = 0.0

# ---- collection membership
col_collection_1.objects.link(ob_cloud_003)
col_collection_1.objects.link(ob_icosphere_002)
col_collection_1.objects.link(ob_icosphere_001)
col_collection_1.objects.link(ob_cloud_002)
col_collection_1.objects.link(ob_cloud_001)
col_collection_1.objects.link(ob_cloud)
col_collection_1.objects.link(ob_mountain3)
col_collection_1.objects.link(ob_mountain2)
col_collection_1.objects.link(ob_mountain1)
col_collection_1.objects.link(ob_icosphere)
col_collection_1.objects.link(ob_lamp)
col_collection_1.objects.link(ob_sun_001)
col_collection_1.objects.link(ob_sun)
col_collection_1.objects.link(ob_camera)

# ---- scene / render settings (as saved in the file)
scene.camera = ob_camera
scene.frame_start = 1; scene.frame_end = 250; scene.frame_set(89)
scene.render.engine = 'BLENDER_EEVEE_NEXT'
scene.render.resolution_percentage = 50
scene.render.dither_intensity = 0.0
scene.cycles.use_denoising = False
scene.cycles.samples = 128
scene.cycles.sampling_pattern = 'TABULATED_SOBOL'
scene.cycles.light_sampling_threshold = 0.0
scene.cycles.use_adaptive_sampling = False
scene.cycles.use_light_tree = False
scene.cycles.blur_glossy = 0.0
scene.cycles.sample_clamp_indirect = 0.0
scene.view_settings.view_transform = 'Standard'
bpy.context.view_layer.update()
